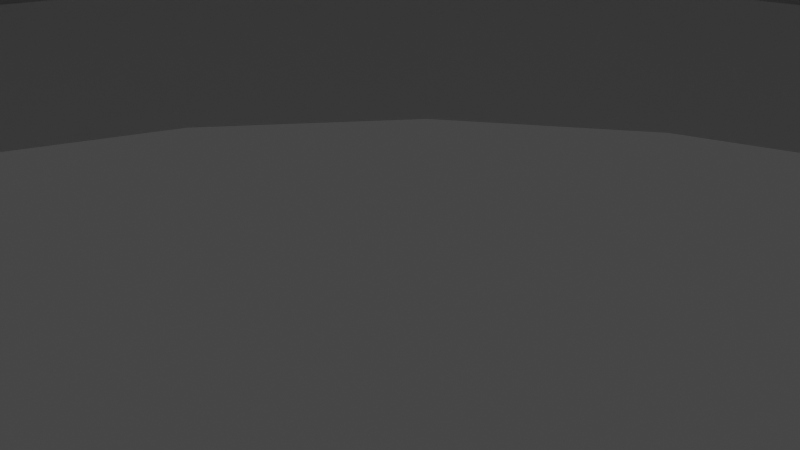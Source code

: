 # Source: bowl.blend  (saved by Blender 2.93.20; exported with 4.5.12 LTS)
import bpy
from mathutils import Matrix  # noqa: F401  (used for matrix-valued properties, if any)

bpy.ops.wm.read_factory_settings(use_empty=True)
scene = bpy.context.scene
scene.name = 'Scene'

# ---- collections
col_collection = bpy.data.collections.new('Collection'); scene.collection.children.link(col_collection)

# ---- world
world_world = bpy.data.worlds.new('World'); scene.world = world_world
world_world.use_nodes = True; world_world.node_tree.nodes.clear()
_N = world_world.node_tree.nodes; _L = world_world.node_tree.links
n0 = _N.new('ShaderNodeOutputWorld'); n0.name = 'World Output'; n0.location = (300, 300)
n1 = _N.new('ShaderNodeBackground'); n1.name = 'Background'; n1.location = (10, 300)
n1.inputs[0].default_value = (0.05088, 0.05088, 0.05088, 1.0)
_L.new(n1.outputs[0], n0.inputs[0])
n0.is_active_output = True
world_world.color = (0.05088, 0.05088, 0.05088)
world_world.use_sun_shadow = False
world_world.sun_shadow_jitter_overblur = 0.0

# ---- cameras
cam_camera = bpy.data.cameras.new('Camera')
cam_camera.clip_end = 100.0
cam_camera.ortho_scale = 7.314

# ---- lights
light_light = bpy.data.lights.new('Light', 'POINT')
light_light.transmission_factor = 0.0
light_light.energy = 1000.0
light_light.shadow_soft_size = 0.1
light_light.shadow_maximum_resolution = 0.006
light_light.use_absolute_resolution = True

# ---- meshes
me_cylinder_002 = bpy.data.meshes.new('Cylinder.002')
me_cylinder_002.from_pydata([(0.0, 85.0, -25.0), (22.0, 82.1, -25.0), (42.5, 73.61, -25.0), (60.1, 60.1, -25.0), (73.61, 42.5, -25.0), (82.1, 22.0, -25.0), (85.0, -3.715e-06, -25.0), (82.1, -22.0, -25.0), (73.61, -42.5, -25.0), (60.1, -60.1, -25.0), (42.5, -73.61, -25.0), (22.0, -82.1, -25.0), (-7.431e-06, -85.0, -25.0), (-22.0, -82.1, -25.0), (-42.5, -73.61, -25.0), (-60.1, -60.1, -25.0), (-73.61, -42.5, -25.0), (-82.1, -22.0, -25.0), (-85.0, 1.014e-06, -25.0), (-82.1, 22.0, -25.0), (-73.61, 42.5, -25.0), (-60.1, 60.1, -25.0), (-42.5, 73.61, -25.0), (-22.0, 82.1, -25.0), (-7.05e-11, 84.99, -15.0), (-2.546e-08, 81.97, -1.164), (-9.099e-08, 74.19, 11.63), (-2.135e-07, 59.63, 22.35), (15.43, 57.6, 22.35), (19.2, 71.66, 11.63), (21.22, 79.18, -1.164), (22.0, 82.1, -15.0), (29.82, 51.64, 22.35), (37.09, 64.25, 11.63), (40.99, 70.99, -1.164), (42.5, 73.6, -15.0), (42.17, 42.17, 22.35), (52.46, 52.46, 11.63), (57.96, 57.96, -1.164), (60.1, 60.1, -15.0), (51.64, 29.82, 22.35), (64.25, 37.09, 11.63), (70.99, 40.99, -1.164), (73.6, 42.5, -15.0), (57.6, 15.43, 22.35), (71.66, 19.2, 11.63), (79.18, 21.22, -1.164), (82.1, 22.0, -15.0), (59.63, -2.132e-06, 22.35), (74.19, -3.041e-06, 11.63), (81.97, -3.527e-06, -1.164), (84.99, -3.715e-06, -15.0), (57.6, -15.43, 22.35), (71.66, -19.2, 11.63), (79.18, -21.22, -1.164), (82.1, -22.0, -15.0), (51.64, -29.82, 22.35), (64.25, -37.09, 11.63), (70.99, -40.99, -1.164), (73.6, -42.5, -15.0), (42.17, -42.17, 22.35), (52.46, -52.46, 11.63), (57.96, -57.96, -1.164), (60.1, -60.1, -15.0), (29.82, -51.64, 22.35), (37.09, -64.25, 11.63), (40.99, -70.99, -1.164), (42.5, -73.6, -15.0), (15.43, -57.6, 22.35), (19.2, -71.66, 11.63), (21.22, -79.18, -1.164), (22.0, -82.1, -15.0), (-5.427e-06, -59.63, 22.35), (-6.577e-06, -74.19, 11.63), (-7.192e-06, -81.97, -1.164), (-7.43e-06, -84.99, -15.0), (-15.43, -57.6, 22.35), (-19.2, -71.66, 11.63), (-21.22, -79.18, -1.164), (-22.0, -82.1, -15.0), (-29.82, -51.64, 22.35), (-37.09, -64.25, 11.63), (-40.99, -70.99, -1.164), (-42.5, -73.6, -15.0), (-42.17, -42.17, 22.35), (-52.46, -52.46, 11.63), (-57.96, -57.96, -1.164), (-60.1, -60.1, -15.0), (-51.64, -29.82, 22.35), (-64.25, -37.09, 11.63), (-70.99, -40.99, -1.164), (-73.6, -42.5, -15.0), (-57.6, -15.43, 22.35), (-71.66, -19.2, 11.63), (-79.18, -21.22, -1.164), (-82.1, -22.0, -15.0), (-59.63, 1.185e-06, 22.35), (-74.19, 1.087e-06, 11.63), (-81.97, 1.034e-06, -1.164), (-84.99, 1.014e-06, -15.0), (-57.6, 15.43, 22.35), (-71.66, 19.2, 11.63), (-79.18, 21.22, -1.164), (-82.1, 22.0, -15.0), (-51.64, 29.82, 22.35), (-64.25, 37.09, 11.63), (-70.99, 40.99, -1.164), (-73.6, 42.5, -15.0), (-42.17, 42.17, 22.35), (-52.46, 52.46, 11.63), (-57.96, 57.96, -1.164), (-60.1, 60.1, -15.0), (-29.82, 51.64, 22.35), (-37.09, 64.25, 11.63), (-40.99, 70.99, -1.164), (-42.5, 73.6, -15.0), (-15.43, 57.6, 22.35), (-19.2, 71.66, 11.63), (-21.22, 79.18, -1.164), (-22.0, 82.1, -15.0), (-2.646e-07, 40.25, 22.35), (10.42, 38.88, 22.35), (20.12, 34.85, 22.35), (28.46, 28.46, 22.35), (34.85, 20.12, 22.35), (38.88, 10.42, 22.35), (40.25, -1.066e-06, 22.35), (38.88, -10.42, 22.35), (34.85, -20.12, 22.35), (28.46, -28.46, 22.35), (20.12, -34.85, 22.35), (10.42, -38.88, 22.35), (-3.783e-06, -40.25, 22.35), (-10.42, -38.88, 22.35), (-20.12, -34.85, 22.35), (-28.46, -28.46, 22.35), (-34.85, -20.12, 22.35), (-38.88, -10.42, 22.35), (-40.25, 1.173e-06, 22.35), (-38.88, 10.42, 22.35), (-34.85, 20.12, 22.35), (-28.46, 28.46, 22.35), (-20.12, 34.85, 22.35), (-10.42, 38.88, 22.35), (-1.335e-07, 67.96, -25.0), (17.59, 65.64, -25.0), (33.98, 58.85, -25.0), (48.05, 48.05, -25.0), (58.85, 33.98, -25.0), (65.64, 17.59, -25.0), (67.96, -3.296e-06, -25.0), (65.64, -17.59, -25.0), (58.85, -33.98, -25.0), (48.05, -48.05, -25.0), (33.98, -58.85, -25.0), (17.59, -65.64, -25.0), (-6.446e-06, -67.96, -25.0), (-17.59, -65.64, -25.0), (-33.98, -58.85, -25.0), (-48.05, -48.05, -25.0), (-58.85, -33.98, -25.0), (-65.64, -17.59, -25.0), (-67.96, 7.211e-07, -25.0), (-65.64, 17.59, -25.0), (-58.85, 33.98, -25.0), (-48.05, 48.05, -25.0), (-33.98, 58.85, -25.0), (-17.59, 65.64, -25.0), (-1.941e-07, 65.1, -13.99), (-2.546e-08, 77.42, -3.228), (-9.099e-08, 70.57, 8.178), (-2.135e-07, 57.51, 18.34), (14.89, 55.56, 18.34), (18.27, 68.17, 8.178), (20.04, 74.78, -3.228), (16.85, 62.88, -13.99), (28.76, 49.81, 18.34), (35.29, 61.12, 8.178), (38.71, 67.05, -3.228), (32.55, 56.38, -13.99), (40.67, 40.67, 18.34), (49.9, 49.9, 8.178), (54.74, 54.74, -3.228), (46.03, 46.03, -13.99), (49.81, 28.76, 18.34), (61.12, 35.29, 8.178), (67.05, 38.71, -3.228), (56.38, 32.55, -13.99), (55.56, 14.89, 18.34), (68.17, 18.27, 8.178), (74.78, 20.04, -3.228), (62.88, 16.85, -13.99), (57.51, -2.132e-06, 18.34), (70.57, -3.041e-06, 8.178), (77.42, -3.527e-06, -3.228), (65.1, -3.252e-06, -13.99), (55.56, -14.89, 18.34), (68.17, -18.27, 8.178), (74.78, -20.04, -3.228), (62.88, -16.85, -13.99), (49.81, -28.76, 18.34), (61.12, -35.29, 8.178), (67.05, -38.71, -3.228), (56.38, -32.55, -13.99), (40.67, -40.67, 18.34), (49.9, -49.9, 8.178), (54.74, -54.74, -3.228), (46.03, -46.03, -13.99), (28.76, -49.81, 18.34), (35.29, -61.12, 8.178), (38.71, -67.05, -3.228), (32.55, -56.38, -13.99), (14.89, -55.56, 18.34), (18.27, -68.17, 8.178), (20.04, -74.78, -3.228), (16.85, -62.88, -13.99), (-5.427e-06, -57.51, 18.34), (-6.577e-06, -70.57, 8.178), (-7.192e-06, -77.42, -3.228), (-6.238e-06, -65.1, -13.99), (-14.89, -55.56, 18.34), (-18.27, -68.17, 8.178), (-20.04, -74.78, -3.228), (-16.85, -62.88, -13.99), (-28.76, -49.81, 18.34), (-35.29, -61.12, 8.178), (-38.71, -67.05, -3.228), (-32.55, -56.38, -13.99), (-40.67, -40.67, 18.34), (-49.9, -49.9, 8.178), (-54.74, -54.74, -3.228), (-46.03, -46.03, -13.99), (-49.81, -28.76, 18.34), (-61.12, -35.29, 8.178), (-67.05, -38.71, -3.228), (-56.38, -32.55, -13.99), (-55.56, -14.89, 18.34), (-68.17, -18.27, 8.178), (-74.78, -20.04, -3.228), (-62.88, -16.85, -13.99), (-57.51, 1.185e-06, 18.34), (-70.57, 1.087e-06, 8.178), (-77.42, 1.034e-06, -3.228), (-65.1, 5.938e-07, -13.99), (-55.56, 14.89, 18.34), (-68.17, 18.27, 8.178), (-74.78, 20.04, -3.228), (-62.88, 16.85, -13.99), (-49.81, 28.76, 18.34), (-61.12, 35.29, 8.178), (-67.05, 38.71, -3.228), (-56.38, 32.55, -13.99), (-40.67, 40.67, 18.34), (-49.9, 49.9, 8.178), (-54.74, 54.74, -3.228), (-46.03, 46.03, -13.99), (-28.76, 49.81, 18.34), (-35.29, 61.12, 8.178), (-38.71, 67.05, -3.228), (-32.55, 56.38, -13.99), (-14.89, 55.56, 18.34), (-18.27, 68.17, 8.178), (-20.04, 74.78, -3.228), (-16.85, 62.88, -13.99), (-2.646e-07, 37.26, 18.34), (9.643, 35.99, 18.34), (18.63, 32.27, 18.34), (26.35, 26.35, 18.34), (32.27, 18.63, 18.34), (35.99, 9.643, 18.34), (37.26, -1.066e-06, 18.34), (35.99, -9.643, 18.34), (32.27, -18.63, 18.34), (26.35, -26.35, 18.34), (18.63, -32.27, 18.34), (9.643, -35.99, 18.34), (-3.783e-06, -37.26, 18.34), (-9.643, -35.99, 18.34), (-18.63, -32.27, 18.34), (-26.35, -26.35, 18.34), (-32.27, -18.63, 18.34), (-35.99, -9.643, 18.34), (-37.26, 1.173e-06, 18.34), (-35.99, 9.643, 18.34), (-32.27, 18.63, 18.34), (-26.35, 26.35, 18.34), (-18.63, 32.27, 18.34), (-9.643, 35.99, 18.34), (-1.02e-08, 78.99, -13.96), (20.44, 76.3, -13.96), (39.5, 68.41, -13.96), (55.86, 55.86, -13.96), (68.41, 39.5, -13.96), (76.3, 20.44, -13.96), (78.99, -3.64e-06, -13.96), (76.3, -20.44, -13.96), (68.41, -39.5, -13.96), (55.86, -55.86, -13.96), (39.5, -68.41, -13.96), (20.44, -76.3, -13.96), (-7.335e-06, -78.99, -13.96), (-20.44, -76.3, -13.96), (-39.5, -68.41, -13.96), (-55.86, -55.86, -13.96), (-68.41, -39.5, -13.96), (-76.3, -20.44, -13.96), (-78.99, 1.022e-06, -13.96), (-76.3, 20.44, -13.96), (-68.41, 39.5, -13.96), (-55.86, 55.86, -13.96), (-39.5, 68.41, -13.96), (-20.44, 76.3, -13.96), (10.08, 37.63, 26.0), (-3.874e-07, 38.96, 26.0), (19.48, 33.74, 26.0), (27.55, 27.55, 26.0), (33.74, 19.48, 26.0), (37.63, 10.08, 26.0), (38.96, -8.421e-07, 26.0), (37.63, -10.08, 26.0), (33.74, -19.48, 26.0), (27.55, -27.55, 26.0), (19.48, -33.74, 26.0), (10.08, -37.63, 26.0), (-3.793e-06, -38.96, 26.0), (-10.08, -37.63, 26.0), (-19.48, -33.74, 26.0), (-27.55, -27.55, 26.0), (-33.74, -19.48, 26.0), (-37.63, -10.08, 26.0), (-38.96, 1.326e-06, 26.0), (-37.63, 10.08, 26.0), (-33.74, 19.48, 26.0), (-27.55, 27.55, 26.0), (-19.48, 33.74, 26.0), (-10.08, 37.63, 26.0)], [], [(121, 312, 314, 122), (122, 314, 315, 123), (123, 315, 316, 124), (124, 316, 317, 125), (125, 317, 318, 126), (126, 318, 319, 127), (127, 319, 320, 128), (128, 320, 321, 129), (129, 321, 322, 130), (130, 322, 323, 131), (131, 323, 324, 132), (132, 324, 325, 133), (133, 325, 326, 134), (134, 326, 327, 135), (135, 327, 328, 136), (136, 328, 329, 137), (137, 329, 330, 138), (138, 330, 331, 139), (139, 331, 332, 140), (140, 332, 333, 141), (141, 333, 334, 142), (142, 334, 335, 143), (143, 335, 313, 120), (23, 119, 24, 0), (119, 118, 25, 24), (118, 117, 26, 25), (117, 116, 27, 26), (22, 115, 119, 23), (115, 114, 118, 119), (114, 113, 117, 118), (113, 112, 116, 117), (21, 111, 115, 22), (111, 110, 114, 115), (110, 109, 113, 114), (109, 108, 112, 113), (20, 107, 111, 21), (107, 106, 110, 111), (106, 105, 109, 110), (105, 104, 108, 109), (19, 103, 107, 20), (103, 102, 106, 107), (102, 101, 105, 106), (101, 100, 104, 105), (18, 99, 103, 19), (99, 98, 102, 103), (98, 97, 101, 102), (97, 96, 100, 101), (17, 95, 99, 18), (95, 94, 98, 99), (94, 93, 97, 98), (93, 92, 96, 97), (16, 91, 95, 17), (91, 90, 94, 95), (90, 89, 93, 94), (89, 88, 92, 93), (15, 87, 91, 16), (87, 86, 90, 91), (86, 85, 89, 90), (85, 84, 88, 89), (14, 83, 87, 15), (83, 82, 86, 87), (82, 81, 85, 86), (81, 80, 84, 85), (13, 79, 83, 14), (79, 78, 82, 83), (78, 77, 81, 82), (77, 76, 80, 81), (12, 75, 79, 13), (75, 74, 78, 79), (74, 73, 77, 78), (73, 72, 76, 77), (11, 71, 75, 12), (71, 70, 74, 75), (70, 69, 73, 74), (69, 68, 72, 73), (10, 67, 71, 11), (67, 66, 70, 71), (66, 65, 69, 70), (65, 64, 68, 69), (9, 63, 67, 10), (63, 62, 66, 67), (62, 61, 65, 66), (61, 60, 64, 65), (8, 59, 63, 9), (59, 58, 62, 63), (58, 57, 61, 62), (57, 56, 60, 61), (7, 55, 59, 8), (55, 54, 58, 59), (54, 53, 57, 58), (53, 52, 56, 57), (6, 51, 55, 7), (51, 50, 54, 55), (50, 49, 53, 54), (49, 48, 52, 53), (5, 47, 51, 6), (47, 46, 50, 51), (46, 45, 49, 50), (45, 44, 48, 49), (4, 43, 47, 5), (43, 42, 46, 47), (42, 41, 45, 46), (41, 40, 44, 45), (3, 39, 43, 4), (39, 38, 42, 43), (38, 37, 41, 42), (37, 36, 40, 41), (2, 35, 39, 3), (35, 34, 38, 39), (34, 33, 37, 38), (33, 32, 36, 37), (1, 31, 35, 2), (31, 30, 34, 35), (30, 29, 33, 34), (29, 28, 32, 33), (0, 24, 31, 1), (24, 25, 30, 31), (25, 26, 29, 30), (26, 27, 28, 29), (116, 143, 120, 27), (112, 142, 143, 116), (108, 141, 142, 112), (104, 140, 141, 108), (100, 139, 140, 104), (96, 138, 139, 100), (92, 137, 138, 96), (88, 136, 137, 92), (84, 135, 136, 88), (80, 134, 135, 84), (76, 133, 134, 80), (72, 132, 133, 76), (68, 131, 132, 72), (64, 130, 131, 68), (60, 129, 130, 64), (56, 128, 129, 60), (52, 127, 128, 56), (48, 126, 127, 52), (44, 125, 126, 48), (40, 124, 125, 44), (36, 123, 124, 40), (32, 122, 123, 36), (28, 121, 122, 32), (27, 120, 121, 28), (264, 265, 266, 267, 268, 269, 270, 271, 272, 273, 274, 275, 276, 277, 278, 279, 280, 281, 282, 283, 284, 285, 286, 287), (167, 144, 168, 263), (311, 288, 169, 262), (262, 169, 170, 261), (261, 170, 171, 260), (166, 167, 263, 259), (310, 311, 262, 258), (258, 262, 261, 257), (257, 261, 260, 256), (165, 166, 259, 255), (309, 310, 258, 254), (254, 258, 257, 253), (253, 257, 256, 252), (164, 165, 255, 251), (308, 309, 254, 250), (250, 254, 253, 249), (249, 253, 252, 248), (163, 164, 251, 247), (307, 308, 250, 246), (246, 250, 249, 245), (245, 249, 248, 244), (162, 163, 247, 243), (306, 307, 246, 242), (242, 246, 245, 241), (241, 245, 244, 240), (161, 162, 243, 239), (305, 306, 242, 238), (238, 242, 241, 237), (237, 241, 240, 236), (160, 161, 239, 235), (304, 305, 238, 234), (234, 238, 237, 233), (233, 237, 236, 232), (159, 160, 235, 231), (303, 304, 234, 230), (230, 234, 233, 229), (229, 233, 232, 228), (158, 159, 231, 227), (302, 303, 230, 226), (226, 230, 229, 225), (225, 229, 228, 224), (157, 158, 227, 223), (301, 302, 226, 222), (222, 226, 225, 221), (221, 225, 224, 220), (156, 157, 223, 219), (300, 301, 222, 218), (218, 222, 221, 217), (217, 221, 220, 216), (155, 156, 219, 215), (299, 300, 218, 214), (214, 218, 217, 213), (213, 217, 216, 212), (154, 155, 215, 211), (298, 299, 214, 210), (210, 214, 213, 209), (209, 213, 212, 208), (153, 154, 211, 207), (297, 298, 210, 206), (206, 210, 209, 205), (205, 209, 208, 204), (152, 153, 207, 203), (296, 297, 206, 202), (202, 206, 205, 201), (201, 205, 204, 200), (151, 152, 203, 199), (295, 296, 202, 198), (198, 202, 201, 197), (197, 201, 200, 196), (150, 151, 199, 195), (294, 295, 198, 194), (194, 198, 197, 193), (193, 197, 196, 192), (149, 150, 195, 191), (293, 294, 194, 190), (190, 194, 193, 189), (189, 193, 192, 188), (148, 149, 191, 187), (292, 293, 190, 186), (186, 190, 189, 185), (185, 189, 188, 184), (147, 148, 187, 183), (291, 292, 186, 182), (182, 186, 185, 181), (181, 185, 184, 180), (146, 147, 183, 179), (290, 291, 182, 178), (178, 182, 181, 177), (177, 181, 180, 176), (145, 146, 179, 175), (289, 290, 178, 174), (174, 178, 177, 173), (173, 177, 176, 172), (144, 145, 175, 168), (288, 289, 174, 169), (169, 174, 173, 170), (170, 173, 172, 171), (260, 171, 264, 287), (256, 260, 287, 286), (252, 256, 286, 285), (248, 252, 285, 284), (244, 248, 284, 283), (240, 244, 283, 282), (236, 240, 282, 281), (232, 236, 281, 280), (228, 232, 280, 279), (224, 228, 279, 278), (220, 224, 278, 277), (216, 220, 277, 276), (212, 216, 276, 275), (208, 212, 275, 274), (204, 208, 274, 273), (200, 204, 273, 272), (196, 200, 272, 271), (192, 196, 271, 270), (188, 192, 270, 269), (184, 188, 269, 268), (180, 184, 268, 267), (176, 180, 267, 266), (172, 176, 266, 265), (171, 172, 265, 264), (0, 1, 145, 144), (1, 2, 146, 145), (2, 3, 147, 146), (3, 4, 148, 147), (4, 5, 149, 148), (5, 6, 150, 149), (6, 7, 151, 150), (7, 8, 152, 151), (8, 9, 153, 152), (9, 10, 154, 153), (10, 11, 155, 154), (11, 12, 156, 155), (12, 13, 157, 156), (13, 14, 158, 157), (14, 15, 159, 158), (15, 16, 160, 159), (16, 17, 161, 160), (17, 18, 162, 161), (18, 19, 163, 162), (19, 20, 164, 163), (20, 21, 165, 164), (21, 22, 166, 165), (22, 23, 167, 166), (23, 0, 144, 167), (168, 175, 289, 288), (175, 179, 290, 289), (179, 183, 291, 290), (183, 187, 292, 291), (187, 191, 293, 292), (191, 195, 294, 293), (195, 199, 295, 294), (199, 203, 296, 295), (203, 207, 297, 296), (207, 211, 298, 297), (211, 215, 299, 298), (215, 219, 300, 299), (219, 223, 301, 300), (223, 227, 302, 301), (227, 231, 303, 302), (231, 235, 304, 303), (235, 239, 305, 304), (239, 243, 306, 305), (243, 247, 307, 306), (247, 251, 308, 307), (251, 255, 309, 308), (255, 259, 310, 309), (259, 263, 311, 310), (263, 168, 288, 311), (312, 313, 335, 334, 333, 332, 331, 330, 329, 328, 327, 326, 325, 324, 323, 322, 321, 320, 319, 318, 317, 316, 315, 314), (120, 313, 312, 121)])
_uv = me_cylinder_002.uv_layers.new(name='UVMap')
_uv.uv.foreach_set('vector', [0.9583, 0.972, 0.9583, 1.0, 0.9167, 1.0, 0.9167, 0.972, 0.9167, 0.972, 0.9167, 1.0, 0.875, 1.0, 0.875, 0.972, 0.875, 0.972, 0.875, 1.0, 0.8333, 1.0, 0.8333, 0.972, 0.8333, 0.972, 0.8333, 1.0, 0.7917, 1.0, 0.7917, 0.972, 0.7917, 0.972, 0.7917, 1.0, 0.75, 1.0, 0.75, 0.972, 0.75, 0.972, 0.75, 1.0, 0.7083, 1.0, 0.7083, 0.972, 0.7083, 0.972, 0.7083, 1.0, 0.6667, 1.0, 0.6667, 0.972, 0.6667, 0.972, 0.6667, 1.0, 0.625, 1.0, 0.625, 0.972, 0.625, 0.972, 0.625, 1.0, 0.5833, 1.0, 0.5833, 0.972, 0.5833, 0.972, 0.5833, 1.0, 0.5417, 1.0, 0.5417, 0.972, 0.5417, 0.972, 0.5417, 1.0, 0.5, 1.0, 0.5, 0.972, 0.5, 0.972, 0.5, 1.0, 0.4583, 1.0, 0.4583, 0.972, 0.4583, 0.972, 0.4583, 1.0, 0.4167, 1.0, 0.4167, 0.972, 0.4167, 0.972, 0.4167, 1.0, 0.375, 1.0, 0.375, 0.972, 0.375, 0.972, 0.375, 1.0, 0.3333, 1.0, 0.3333, 0.972, 0.3333, 0.972, 0.3333, 1.0, 0.2917, 1.0, 0.2917, 0.972, 0.2917, 0.972, 0.2917, 1.0, 0.25, 1.0, 0.25, 0.972, 0.25, 0.972, 0.25, 1.0, 0.2083, 1.0, 0.2083, 0.972, 0.2083, 0.972, 0.2083, 1.0, 0.1667, 1.0, 0.1667, 0.972, 0.1667, 0.972, 0.1667, 1.0, 0.125, 1.0, 0.125, 0.972, 0.125, 0.972, 0.125, 1.0, 0.08333, 1.0, 0.08333, 0.972, 0.08333, 0.972, 0.08333, 1.0, 0.04167, 1.0, 0.04167, 0.972, 0.04167, 0.972, 0.04167, 1.0, -1.863e-07, 1.0, -1.863e-07, 0.972, 0.04167, 0.5, 0.04167, 0.6, -1.863e-07, 0.6, -1.863e-07, 0.5, 0.04167, 0.6, 0.04167, 0.7, -1.863e-07, 0.7, -1.863e-07, 0.6, 0.04167, 0.7, 0.04167, 0.8, -1.863e-07, 0.8, -1.863e-07, 0.7, 0.04167, 0.8, 0.04167, 0.9, -1.863e-07, 0.9, -1.863e-07, 0.8, 0.08333, 0.5, 0.08333, 0.6, 0.04167, 0.6, 0.04167, 0.5, 0.08333, 0.6, 0.08333, 0.7, 0.04167, 0.7, 0.04167, 0.6, 0.08333, 0.7, 0.08333, 0.8, 0.04167, 0.8, 0.04167, 0.7, 0.08333, 0.8, 0.08333, 0.9, 0.04167, 0.9, 0.04167, 0.8, 0.125, 0.5, 0.125, 0.6, 0.08333, 0.6, 0.08333, 0.5, 0.125, 0.6, 0.125, 0.7, 0.08333, 0.7, 0.08333, 0.6, 0.125, 0.7, 0.125, 0.8, 0.08333, 0.8, 0.08333, 0.7, 0.125, 0.8, 0.125, 0.9, 0.08333, 0.9, 0.08333, 0.8, 0.1667, 0.5, 0.1667, 0.6, 0.125, 0.6, 0.125, 0.5, 0.1667, 0.6, 0.1667, 0.7, 0.125, 0.7, 0.125, 0.6, 0.1667, 0.7, 0.1667, 0.8, 0.125, 0.8, 0.125, 0.7, 0.1667, 0.8, 0.1667, 0.9, 0.125, 0.9, 0.125, 0.8, 0.2083, 0.5, 0.2083, 0.6, 0.1667, 0.6, 0.1667, 0.5, 0.2083, 0.6, 0.2083, 0.7, 0.1667, 0.7, 0.1667, 0.6, 0.2083, 0.7, 0.2083, 0.8, 0.1667, 0.8, 0.1667, 0.7, 0.2083, 0.8, 0.2083, 0.9, 0.1667, 0.9, 0.1667, 0.8, 0.25, 0.5, 0.25, 0.6, 0.2083, 0.6, 0.2083, 0.5, 0.25, 0.6, 0.25, 0.7, 0.2083, 0.7, 0.2083, 0.6, 0.25, 0.7, 0.25, 0.8, 0.2083, 0.8, 0.2083, 0.7, 0.25, 0.8, 0.25, 0.9, 0.2083, 0.9, 0.2083, 0.8, 0.2917, 0.5, 0.2917, 0.6, 0.25, 0.6, 0.25, 0.5, 0.2917, 0.6, 0.2917, 0.7, 0.25, 0.7, 0.25, 0.6, 0.2917, 0.7, 0.2917, 0.8, 0.25, 0.8, 0.25, 0.7, 0.2917, 0.8, 0.2917, 0.9, 0.25, 0.9, 0.25, 0.8, 0.3333, 0.5, 0.3333, 0.6, 0.2917, 0.6, 0.2917, 0.5, 0.3333, 0.6, 0.3333, 0.7, 0.2917, 0.7, 0.2917, 0.6, 0.3333, 0.7, 0.3333, 0.8, 0.2917, 0.8, 0.2917, 0.7, 0.3333, 0.8, 0.3333, 0.9, 0.2917, 0.9, 0.2917, 0.8, 0.375, 0.5, 0.375, 0.6, 0.3333, 0.6, 0.3333, 0.5, 0.375, 0.6, 0.375, 0.7, 0.3333, 0.7, 0.3333, 0.6, 0.375, 0.7, 0.375, 0.8, 0.3333, 0.8, 0.3333, 0.7, 0.375, 0.8, 0.375, 0.9, 0.3333, 0.9, 0.3333, 0.8, 0.4167, 0.5, 0.4167, 0.6, 0.375, 0.6, 0.375, 0.5, 0.4167, 0.6, 0.4167, 0.7, 0.375, 0.7, 0.375, 0.6, 0.4167, 0.7, 0.4167, 0.8, 0.375, 0.8, 0.375, 0.7, 0.4167, 0.8, 0.4167, 0.9, 0.375, 0.9, 0.375, 0.8, 0.4583, 0.5, 0.4583, 0.6, 0.4167, 0.6, 0.4167, 0.5, 0.4583, 0.6, 0.4583, 0.7, 0.4167, 0.7, 0.4167, 0.6, 0.4583, 0.7, 0.4583, 0.8, 0.4167, 0.8, 0.4167, 0.7, 0.4583, 0.8, 0.4583, 0.9, 0.4167, 0.9, 0.4167, 0.8, 0.5, 0.5, 0.5, 0.6, 0.4583, 0.6, 0.4583, 0.5, 0.5, 0.6, 0.5, 0.7, 0.4583, 0.7, 0.4583, 0.6, 0.5, 0.7, 0.5, 0.8, 0.4583, 0.8, 0.4583, 0.7, 0.5, 0.8, 0.5, 0.9, 0.4583, 0.9, 0.4583, 0.8, 0.5417, 0.5, 0.5417, 0.6, 0.5, 0.6, 0.5, 0.5, 0.5417, 0.6, 0.5417, 0.7, 0.5, 0.7, 0.5, 0.6, 0.5417, 0.7, 0.5417, 0.8, 0.5, 0.8, 0.5, 0.7, 0.5417, 0.8, 0.5417, 0.9, 0.5, 0.9, 0.5, 0.8, 0.5833, 0.5, 0.5833, 0.6, 0.5417, 0.6, 0.5417, 0.5, 0.5833, 0.6, 0.5833, 0.7, 0.5417, 0.7, 0.5417, 0.6, 0.5833, 0.7, 0.5833, 0.8, 0.5417, 0.8, 0.5417, 0.7, 0.5833, 0.8, 0.5833, 0.9, 0.5417, 0.9, 0.5417, 0.8, 0.625, 0.5, 0.625, 0.6, 0.5833, 0.6, 0.5833, 0.5, 0.625, 0.6, 0.625, 0.7, 0.5833, 0.7, 0.5833, 0.6, 0.625, 0.7, 0.625, 0.8, 0.5833, 0.8, 0.5833, 0.7, 0.625, 0.8, 0.625, 0.9, 0.5833, 0.9, 0.5833, 0.8, 0.6667, 0.5, 0.6667, 0.6, 0.625, 0.6, 0.625, 0.5, 0.6667, 0.6, 0.6667, 0.7, 0.625, 0.7, 0.625, 0.6, 0.6667, 0.7, 0.6667, 0.8, 0.625, 0.8, 0.625, 0.7, 0.6667, 0.8, 0.6667, 0.9, 0.625, 0.9, 0.625, 0.8, 0.7083, 0.5, 0.7083, 0.6, 0.6667, 0.6, 0.6667, 0.5, 0.7083, 0.6, 0.7083, 0.7, 0.6667, 0.7, 0.6667, 0.6, 0.7083, 0.7, 0.7083, 0.8, 0.6667, 0.8, 0.6667, 0.7, 0.7083, 0.8, 0.7083, 0.9, 0.6667, 0.9, 0.6667, 0.8, 0.75, 0.5, 0.75, 0.6, 0.7083, 0.6, 0.7083, 0.5, 0.75, 0.6, 0.75, 0.7, 0.7083, 0.7, 0.7083, 0.6, 0.75, 0.7, 0.75, 0.8, 0.7083, 0.8, 0.7083, 0.7, 0.75, 0.8, 0.75, 0.9, 0.7083, 0.9, 0.7083, 0.8, 0.7917, 0.5, 0.7917, 0.6, 0.75, 0.6, 0.75, 0.5, 0.7917, 0.6, 0.7917, 0.7, 0.75, 0.7, 0.75, 0.6, 0.7917, 0.7, 0.7917, 0.8, 0.75, 0.8, 0.75, 0.7, 0.7917, 0.8, 0.7917, 0.9, 0.75, 0.9, 0.75, 0.8, 0.8333, 0.5, 0.8333, 0.6, 0.7917, 0.6, 0.7917, 0.5, 0.8333, 0.6, 0.8333, 0.7, 0.7917, 0.7, 0.7917, 0.6, 0.8333, 0.7, 0.8333, 0.8, 0.7917, 0.8, 0.7917, 0.7, 0.8333, 0.8, 0.8333, 0.9, 0.7917, 0.9, 0.7917, 0.8, 0.875, 0.5, 0.875, 0.6, 0.8333, 0.6, 0.8333, 0.5, 0.875, 0.6, 0.875, 0.7, 0.8333, 0.7, 0.8333, 0.6, 0.875, 0.7, 0.875, 0.8, 0.8333, 0.8, 0.8333, 0.7, 0.875, 0.8, 0.875, 0.9, 0.8333, 0.9, 0.8333, 0.8, 0.9167, 0.5, 0.9167, 0.6, 0.875, 0.6, 0.875, 0.5, 0.9167, 0.6, 0.9167, 0.7, 0.875, 0.7, 0.875, 0.6, 0.9167, 0.7, 0.9167, 0.8, 0.875, 0.8, 0.875, 0.7, 0.9167, 0.8, 0.9167, 0.9, 0.875, 0.9, 0.875, 0.8, 0.9583, 0.5, 0.9583, 0.6, 0.9167, 0.6, 0.9167, 0.5, 0.9583, 0.6, 0.9583, 0.7, 0.9167, 0.7, 0.9167, 0.6, 0.9583, 0.7, 0.9583, 0.8, 0.9167, 0.8, 0.9167, 0.7, 0.9583, 0.8, 0.9583, 0.9, 0.9167, 0.9, 0.9167, 0.8, 1.0, 0.5, 1.0, 0.6, 0.9583, 0.6, 0.9583, 0.5, 1.0, 0.6, 1.0, 0.7, 0.9583, 0.7, 0.9583, 0.6, 1.0, 0.7, 1.0, 0.8, 0.9583, 0.8, 0.9583, 0.7, 1.0, 0.8, 1.0, 0.9, 0.9583, 0.9, 0.9583, 0.8, 0.04167, 0.9, 0.04167, 0.972, -1.863e-07, 0.972, -1.863e-07, 0.9, 0.08333, 0.9, 0.08333, 0.972, 0.04167, 0.972, 0.04167, 0.9, 0.125, 0.9, 0.125, 0.972, 0.08333, 0.972, 0.08333, 0.9, 0.1667, 0.9, 0.1667, 0.972, 0.125, 0.972, 0.125, 0.9, 0.2083, 0.9, 0.2083, 0.972, 0.1667, 0.972, 0.1667, 0.9, 0.25, 0.9, 0.25, 0.972, 0.2083, 0.972, 0.2083, 0.9, 0.2917, 0.9, 0.2917, 0.972, 0.25, 0.972, 0.25, 0.9, 0.3333, 0.9, 0.3333, 0.972, 0.2917, 0.972, 0.2917, 0.9, 0.375, 0.9, 0.375, 0.972, 0.3333, 0.972, 0.3333, 0.9, 0.4167, 0.9, 0.4167, 0.972, 0.375, 0.972, 0.375, 0.9, 0.4583, 0.9, 0.4583, 0.972, 0.4167, 0.972, 0.4167, 0.9, 0.5, 0.9, 0.5, 0.972, 0.4583, 0.972, 0.4583, 0.9, 0.5417, 0.9, 0.5417, 0.972, 0.5, 0.972, 0.5, 0.9, 0.5833, 0.9, 0.5833, 0.972, 0.5417, 0.972, 0.5417, 0.9, 0.625, 0.9, 0.625, 0.972, 0.5833, 0.972, 0.5833, 0.9, 0.6667, 0.9, 0.6667, 0.972, 0.625, 0.972, 0.625, 0.9, 0.7083, 0.9, 0.7083, 0.972, 0.6667, 0.972, 0.6667, 0.9, 0.75, 0.9, 0.75, 0.972, 0.7083, 0.972, 0.7083, 0.9, 0.7917, 0.9, 0.7917, 0.972, 0.75, 0.972, 0.75, 0.9, 0.8333, 0.9, 0.8333, 0.972, 0.7917, 0.972, 0.7917, 0.9, 0.875, 0.9, 0.875, 0.972, 0.8333, 0.972, 0.8333, 0.9, 0.9167, 0.9, 0.9167, 0.972, 0.875, 0.972, 0.875, 0.9, 0.9583, 0.9, 0.9583, 0.972, 0.9167, 0.972, 0.9167, 0.9, 1.0, 0.9, 1.0, 0.972, 0.9583, 0.972, 0.9583, 0.9, 1.0, 0.972, 0.9583, 0.972, 0.9167, 0.972, 0.875, 0.972, 0.8333, 0.972, 0.7917, 0.972, 0.75, 0.972, 0.7083, 0.972, 0.6667, 0.972, 0.625, 0.972, 0.5833, 0.972, 0.5417, 0.972, 0.5, 0.972, 0.4583, 0.972, 0.4167, 0.972, 0.375, 0.972, 0.3333, 0.972, 0.2917, 0.972, 0.25, 0.972, 0.2083, 0.972, 0.1667, 0.972, 0.125, 0.972, 0.08333, 0.972, 0.04167, 0.972, 0.04167, 0.5, -1.863e-07, 0.5, -1.863e-07, 0.6, 0.04167, 0.6, 0.04167, 0.6399, -1.863e-07, 0.6399, -1.863e-07, 0.7, 0.04167, 0.7, 0.04167, 0.7, -1.863e-07, 0.7, -1.863e-07, 0.8, 0.04167, 0.8, 0.04167, 0.8, -1.863e-07, 0.8, -1.863e-07, 0.9, 0.04167, 0.9, 0.08333, 0.5, 0.04167, 0.5, 0.04167, 0.6, 0.08333, 0.6, 0.08333, 0.6399, 0.04167, 0.6399, 0.04167, 0.7, 0.08333, 0.7, 0.08333, 0.7, 0.04167, 0.7, 0.04167, 0.8, 0.08333, 0.8, 0.08333, 0.8, 0.04167, 0.8, 0.04167, 0.9, 0.08333, 0.9, 0.125, 0.5, 0.08333, 0.5, 0.08333, 0.6, 0.125, 0.6, 0.125, 0.6399, 0.08333, 0.6399, 0.08333, 0.7, 0.125, 0.7, 0.125, 0.7, 0.08333, 0.7, 0.08333, 0.8, 0.125, 0.8, 0.125, 0.8, 0.08333, 0.8, 0.08333, 0.9, 0.125, 0.9, 0.1667, 0.5, 0.125, 0.5, 0.125, 0.6, 0.1667, 0.6, 0.1667, 0.6399, 0.125, 0.6399, 0.125, 0.7, 0.1667, 0.7, 0.1667, 0.7, 0.125, 0.7, 0.125, 0.8, 0.1667, 0.8, 0.1667, 0.8, 0.125, 0.8, 0.125, 0.9, 0.1667, 0.9, 0.2083, 0.5, 0.1667, 0.5, 0.1667, 0.6, 0.2083, 0.6, 0.2083, 0.6399, 0.1667, 0.6399, 0.1667, 0.7, 0.2083, 0.7, 0.2083, 0.7, 0.1667, 0.7, 0.1667, 0.8, 0.2083, 0.8, 0.2083, 0.8, 0.1667, 0.8, 0.1667, 0.9, 0.2083, 0.9, 0.25, 0.5, 0.2083, 0.5, 0.2083, 0.6, 0.25, 0.6, 0.25, 0.6399, 0.2083, 0.6399, 0.2083, 0.7, 0.25, 0.7, 0.25, 0.7, 0.2083, 0.7, 0.2083, 0.8, 0.25, 0.8, 0.25, 0.8, 0.2083, 0.8, 0.2083, 0.9, 0.25, 0.9, 0.2917, 0.5, 0.25, 0.5, 0.25, 0.6, 0.2917, 0.6, 0.2917, 0.6399, 0.25, 0.6399, 0.25, 0.7, 0.2917, 0.7, 0.2917, 0.7, 0.25, 0.7, 0.25, 0.8, 0.2917, 0.8, 0.2917, 0.8, 0.25, 0.8, 0.25, 0.9, 0.2917, 0.9, 0.3333, 0.5, 0.2917, 0.5, 0.2917, 0.6, 0.3333, 0.6, 0.3333, 0.6399, 0.2917, 0.6399, 0.2917, 0.7, 0.3333, 0.7, 0.3333, 0.7, 0.2917, 0.7, 0.2917, 0.8, 0.3333, 0.8, 0.3333, 0.8, 0.2917, 0.8, 0.2917, 0.9, 0.3333, 0.9, 0.375, 0.5, 0.3333, 0.5, 0.3333, 0.6, 0.375, 0.6, 0.375, 0.6399, 0.3333, 0.6399, 0.3333, 0.7, 0.375, 0.7, 0.375, 0.7, 0.3333, 0.7, 0.3333, 0.8, 0.375, 0.8, 0.375, 0.8, 0.3333, 0.8, 0.3333, 0.9, 0.375, 0.9, 0.4167, 0.5, 0.375, 0.5, 0.375, 0.6, 0.4167, 0.6, 0.4167, 0.6399, 0.375, 0.6399, 0.375, 0.7, 0.4167, 0.7, 0.4167, 0.7, 0.375, 0.7, 0.375, 0.8, 0.4167, 0.8, 0.4167, 0.8, 0.375, 0.8, 0.375, 0.9, 0.4167, 0.9, 0.4583, 0.5, 0.4167, 0.5, 0.4167, 0.6, 0.4583, 0.6, 0.4583, 0.6399, 0.4167, 0.6399, 0.4167, 0.7, 0.4583, 0.7, 0.4583, 0.7, 0.4167, 0.7, 0.4167, 0.8, 0.4583, 0.8, 0.4583, 0.8, 0.4167, 0.8, 0.4167, 0.9, 0.4583, 0.9, 0.5, 0.5, 0.4583, 0.5, 0.4583, 0.6, 0.5, 0.6, 0.5, 0.6399, 0.4583, 0.6399, 0.4583, 0.7, 0.5, 0.7, 0.5, 0.7, 0.4583, 0.7, 0.4583, 0.8, 0.5, 0.8, 0.5, 0.8, 0.4583, 0.8, 0.4583, 0.9, 0.5, 0.9, 0.5417, 0.5, 0.5, 0.5, 0.5, 0.6, 0.5417, 0.6, 0.5417, 0.6399, 0.5, 0.6399, 0.5, 0.7, 0.5417, 0.7, 0.5417, 0.7, 0.5, 0.7, 0.5, 0.8, 0.5417, 0.8, 0.5417, 0.8, 0.5, 0.8, 0.5, 0.9, 0.5417, 0.9, 0.5833, 0.5, 0.5417, 0.5, 0.5417, 0.6, 0.5833, 0.6, 0.5833, 0.6399, 0.5417, 0.6399, 0.5417, 0.7, 0.5833, 0.7, 0.5833, 0.7, 0.5417, 0.7, 0.5417, 0.8, 0.5833, 0.8, 0.5833, 0.8, 0.5417, 0.8, 0.5417, 0.9, 0.5833, 0.9, 0.625, 0.5, 0.5833, 0.5, 0.5833, 0.6, 0.625, 0.6, 0.625, 0.6399, 0.5833, 0.6399, 0.5833, 0.7, 0.625, 0.7, 0.625, 0.7, 0.5833, 0.7, 0.5833, 0.8, 0.625, 0.8, 0.625, 0.8, 0.5833, 0.8, 0.5833, 0.9, 0.625, 0.9, 0.6667, 0.5, 0.625, 0.5, 0.625, 0.6, 0.6667, 0.6, 0.6667, 0.6399, 0.625, 0.6399, 0.625, 0.7, 0.6667, 0.7, 0.6667, 0.7, 0.625, 0.7, 0.625, 0.8, 0.6667, 0.8, 0.6667, 0.8, 0.625, 0.8, 0.625, 0.9, 0.6667, 0.9, 0.7083, 0.5, 0.6667, 0.5, 0.6667, 0.6, 0.7083, 0.6, 0.7083, 0.6399, 0.6667, 0.6399, 0.6667, 0.7, 0.7083, 0.7, 0.7083, 0.7, 0.6667, 0.7, 0.6667, 0.8, 0.7083, 0.8, 0.7083, 0.8, 0.6667, 0.8, 0.6667, 0.9, 0.7083, 0.9, 0.75, 0.5, 0.7083, 0.5, 0.7083, 0.6, 0.75, 0.6, 0.75, 0.6399, 0.7083, 0.6399, 0.7083, 0.7, 0.75, 0.7, 0.75, 0.7, 0.7083, 0.7, 0.7083, 0.8, 0.75, 0.8, 0.75, 0.8, 0.7083, 0.8, 0.7083, 0.9, 0.75, 0.9, 0.7917, 0.5, 0.75, 0.5, 0.75, 0.6, 0.7917, 0.6, 0.7917, 0.6399, 0.75, 0.6399, 0.75, 0.7, 0.7917, 0.7, 0.7917, 0.7, 0.75, 0.7, 0.75, 0.8, 0.7917, 0.8, 0.7917, 0.8, 0.75, 0.8, 0.75, 0.9, 0.7917, 0.9, 0.8333, 0.5, 0.7917, 0.5, 0.7917, 0.6, 0.8333, 0.6, 0.8333, 0.6399, 0.7917, 0.6399, 0.7917, 0.7, 0.8333, 0.7, 0.8333, 0.7, 0.7917, 0.7, 0.7917, 0.8, 0.8333, 0.8, 0.8333, 0.8, 0.7917, 0.8, 0.7917, 0.9, 0.8333, 0.9, 0.875, 0.5, 0.8333, 0.5, 0.8333, 0.6, 0.875, 0.6, 0.875, 0.6399, 0.8333, 0.6399, 0.8333, 0.7, 0.875, 0.7, 0.875, 0.7, 0.8333, 0.7, 0.8333, 0.8, 0.875, 0.8, 0.875, 0.8, 0.8333, 0.8, 0.8333, 0.9, 0.875, 0.9, 0.9167, 0.5, 0.875, 0.5, 0.875, 0.6, 0.9167, 0.6, 0.9167, 0.6399, 0.875, 0.6399, 0.875, 0.7, 0.9167, 0.7, 0.9167, 0.7, 0.875, 0.7, 0.875, 0.8, 0.9167, 0.8, 0.9167, 0.8, 0.875, 0.8, 0.875, 0.9, 0.9167, 0.9, 0.9583, 0.5, 0.9167, 0.5, 0.9167, 0.6, 0.9583, 0.6, 0.9583, 0.6399, 0.9167, 0.6399, 0.9167, 0.7, 0.9583, 0.7, 0.9583, 0.7, 0.9167, 0.7, 0.9167, 0.8, 0.9583, 0.8, 0.9583, 0.8, 0.9167, 0.8, 0.9167, 0.9, 0.9583, 0.9, 1.0, 0.5, 0.9583, 0.5, 0.9583, 0.6, 1.0, 0.6, 1.0, 0.6399, 0.9583, 0.6399, 0.9583, 0.7, 1.0, 0.7, 1.0, 0.7, 0.9583, 0.7, 0.9583, 0.8, 1.0, 0.8, 1.0, 0.8, 0.9583, 0.8, 0.9583, 0.9, 1.0, 0.9, 0.04167, 0.9, -1.863e-07, 0.9, -1.863e-07, 0.972, 0.04167, 0.972, 0.08333, 0.9, 0.04167, 0.9, 0.04167, 0.972, 0.08333, 0.972, 0.125, 0.9, 0.08333, 0.9, 0.08333, 0.972, 0.125, 0.972, 0.1667, 0.9, 0.125, 0.9, 0.125, 0.972, 0.1667, 0.972, 0.2083, 0.9, 0.1667, 0.9, 0.1667, 0.972, 0.2083, 0.972, 0.25, 0.9, 0.2083, 0.9, 0.2083, 0.972, 0.25, 0.972, 0.2917, 0.9, 0.25, 0.9, 0.25, 0.972, 0.2917, 0.972, 0.3333, 0.9, 0.2917, 0.9, 0.2917, 0.972, 0.3333, 0.972, 0.375, 0.9, 0.3333, 0.9, 0.3333, 0.972, 0.375, 0.972, 0.4167, 0.9, 0.375, 0.9, 0.375, 0.972, 0.4167, 0.972, 0.4583, 0.9, 0.4167, 0.9, 0.4167, 0.972, 0.4583, 0.972, 0.5, 0.9, 0.4583, 0.9, 0.4583, 0.972, 0.5, 0.972, 0.5417, 0.9, 0.5, 0.9, 0.5, 0.972, 0.5417, 0.972, 0.5833, 0.9, 0.5417, 0.9, 0.5417, 0.972, 0.5833, 0.972, 0.625, 0.9, 0.5833, 0.9, 0.5833, 0.972, 0.625, 0.972, 0.6667, 0.9, 0.625, 0.9, 0.625, 0.972, 0.6667, 0.972, 0.7083, 0.9, 0.6667, 0.9, 0.6667, 0.972, 0.7083, 0.972, 0.75, 0.9, 0.7083, 0.9, 0.7083, 0.972, 0.75, 0.972, 0.7917, 0.9, 0.75, 0.9, 0.75, 0.972, 0.7917, 0.972, 0.8333, 0.9, 0.7917, 0.9, 0.7917, 0.972, 0.8333, 0.972, 0.875, 0.9, 0.8333, 0.9, 0.8333, 0.972, 0.875, 0.972, 0.9167, 0.9, 0.875, 0.9, 0.875, 0.972, 0.9167, 0.972, 0.9583, 0.9, 0.9167, 0.9, 0.9167, 0.972, 0.9583, 0.972, 1.0, 0.9, 0.9583, 0.9, 0.9583, 0.972, 1.0, 0.972, 1.0, 0.5, 0.9583, 0.5, 0.9583, 0.5, 1.0, 0.5, 0.9583, 0.5, 0.9167, 0.5, 0.9167, 0.5, 0.9583, 0.5, 0.9167, 0.5, 0.875, 0.5, 0.875, 0.5, 0.9167, 0.5, 0.875, 0.5, 0.8333, 0.5, 0.8333, 0.5, 0.875, 0.5, 0.8333, 0.5, 0.7917, 0.5, 0.7917, 0.5, 0.8333, 0.5, 0.7917, 0.5, 0.75, 0.5, 0.75, 0.5, 0.7917, 0.5, 0.75, 0.5, 0.7083, 0.5, 0.7083, 0.5, 0.75, 0.5, 0.7083, 0.5, 0.6667, 0.5, 0.6667, 0.5, 0.7083, 0.5, 0.6667, 0.5, 0.625, 0.5, 0.625, 0.5, 0.6667, 0.5, 0.625, 0.5, 0.5833, 0.5, 0.5833, 0.5, 0.625, 0.5, 0.5833, 0.5, 0.5417, 0.5, 0.5417, 0.5, 0.5833, 0.5, 0.5417, 0.5, 0.5, 0.5, 0.5, 0.5, 0.5417, 0.5, 0.5, 0.5, 0.4583, 0.5, 0.4583, 0.5, 0.5, 0.5, 0.4583, 0.5, 0.4167, 0.5, 0.4167, 0.5, 0.4583, 0.5, 0.4167, 0.5, 0.375, 0.5, 0.375, 0.5, 0.4167, 0.5, 0.375, 0.5, 0.3333, 0.5, 0.3333, 0.5, 0.375, 0.5, 0.3333, 0.5, 0.2917, 0.5, 0.2917, 0.5, 0.3333, 0.5, 0.2917, 0.5, 0.25, 0.5, 0.25, 0.5, 0.2917, 0.5, 0.25, 0.5, 0.2083, 0.5, 0.2083, 0.5, 0.25, 0.5, 0.2083, 0.5, 0.1667, 0.5, 0.1667, 0.5, 0.2083, 0.5, 0.1667, 0.5, 0.125, 0.5, 0.125, 0.5, 0.1667, 0.5, 0.125, 0.5, 0.08333, 0.5, 0.08333, 0.5, 0.125, 0.5, 0.08333, 0.5, 0.04167, 0.5, 0.04167, 0.5, 0.08333, 0.5, 0.04167, 0.5, -1.863e-07, 0.5, -1.863e-07, 0.5, 0.04167, 0.5, 1.0, 0.6, 0.9583, 0.6, 0.9583, 0.6399, 1.0, 0.6399, 0.9583, 0.6, 0.9167, 0.6, 0.9167, 0.6399, 0.9583, 0.6399, 0.9167, 0.6, 0.875, 0.6, 0.875, 0.6399, 0.9167, 0.6399, 0.875, 0.6, 0.8333, 0.6, 0.8333, 0.6399, 0.875, 0.6399, 0.8333, 0.6, 0.7917, 0.6, 0.7917, 0.6399, 0.8333, 0.6399, 0.7917, 0.6, 0.75, 0.6, 0.75, 0.6399, 0.7917, 0.6399, 0.75, 0.6, 0.7083, 0.6, 0.7083, 0.6399, 0.75, 0.6399, 0.7083, 0.6, 0.6667, 0.6, 0.6667, 0.6399, 0.7083, 0.6399, 0.6667, 0.6, 0.625, 0.6, 0.625, 0.6399, 0.6667, 0.6399, 0.625, 0.6, 0.5833, 0.6, 0.5833, 0.6399, 0.625, 0.6399, 0.5833, 0.6, 0.5417, 0.6, 0.5417, 0.6399, 0.5833, 0.6399, 0.5417, 0.6, 0.5, 0.6, 0.5, 0.6399, 0.5417, 0.6399, 0.5, 0.6, 0.4583, 0.6, 0.4583, 0.6399, 0.5, 0.6399, 0.4583, 0.6, 0.4167, 0.6, 0.4167, 0.6399, 0.4583, 0.6399, 0.4167, 0.6, 0.375, 0.6, 0.375, 0.6399, 0.4167, 0.6399, 0.375, 0.6, 0.3333, 0.6, 0.3333, 0.6399, 0.375, 0.6399, 0.3333, 0.6, 0.2917, 0.6, 0.2917, 0.6399, 0.3333, 0.6399, 0.2917, 0.6, 0.25, 0.6, 0.25, 0.6399, 0.2917, 0.6399, 0.25, 0.6, 0.2083, 0.6, 0.2083, 0.6399, 0.25, 0.6399, 0.2083, 0.6, 0.1667, 0.6, 0.1667, 0.6399, 0.2083, 0.6399, 0.1667, 0.6, 0.125, 0.6, 0.125, 0.6399, 0.1667, 0.6399, 0.125, 0.6, 0.08333, 0.6, 0.08333, 0.6399, 0.125, 0.6399, 0.08333, 0.6, 0.04167, 0.6, 0.04167, 0.6399, 0.08333, 0.6399, 0.04167, 0.6, -1.863e-07, 0.6, -1.863e-07, 0.6399, 0.04167, 0.6399, 0.3121, 0.4818, 0.25, 0.49, 0.1879, 0.4818, 0.13, 0.4578, 0.08029, 0.4197, 0.04215, 0.37, 0.01818, 0.3121, 0.01, 0.25, 0.01818, 0.1879, 0.04215, 0.13, 0.08029, 0.08029, 0.13, 0.04215, 0.1879, 0.01818, 0.25, 0.01, 0.3121, 0.01818, 0.37, 0.04215, 0.4197, 0.08029, 0.4578, 0.13, 0.4818, 0.1879, 0.49, 0.25, 0.4818, 0.3121, 0.4578, 0.37, 0.4197, 0.4197, 0.37, 0.4578, 1.0, 0.972, 1.0, 1.0, 0.9583, 1.0, 0.9583, 0.972])
me_cylinder_002.use_remesh_fix_poles = True
me_cylinder_002.use_remesh_preserve_attributes = False
me_cylinder_002.update()

# ---- objects
ob_light = bpy.data.objects.new('Light', light_light)
ob_camera = bpy.data.objects.new('Camera', cam_camera)
ob_cylinder = bpy.data.objects.new('Cylinder', me_cylinder_002)

# ---- transforms, parenting, visibility, modifiers, constraints
ob_light.location = (35.1, 58.86, 50.54)
ob_light.rotation_euler = (0.6503, 0.05522, 1.866)
ob_light.lock_rotations_4d = False
ob_light.empty_display_type = 'ARROWS'
ob_light.color = (0.0, 0.0, 0.0, 0.0)
ob_light.lineart.crease_threshold = 0.0
ob_camera.location = (7.359, -6.926, 4.958)
ob_camera.rotation_euler = (1.109, 0.0, 0.8149)
ob_camera.lock_rotations_4d = False
ob_camera.empty_display_type = 'ARROWS'
ob_camera.color = (0.0, 0.0, 0.0, 0.0)
ob_camera.display_type = 'WIRE'
ob_camera.lineart.crease_threshold = 0.0
ob_cylinder.location = (0.0, 0.0, 0.0)

# ---- collection membership
col_collection.objects.link(ob_light)
col_collection.objects.link(ob_camera)
col_collection.objects.link(ob_cylinder)

# ---- scene / render settings (as saved in the file)
scene.camera = ob_camera
scene.frame_start = 1; scene.frame_end = 250; scene.frame_set(1)
scene.render.engine = 'BLENDER_EEVEE_NEXT'
scene.cycles.use_denoising = False
scene.cycles.samples = 128
scene.cycles.sampling_pattern = 'TABULATED_SOBOL'
scene.cycles.use_adaptive_sampling = False
scene.cycles.use_light_tree = False
scene.view_settings.view_transform = 'Filmic'
scene.unit_settings.scale_length = 0.001
bpy.context.view_layer.update()
